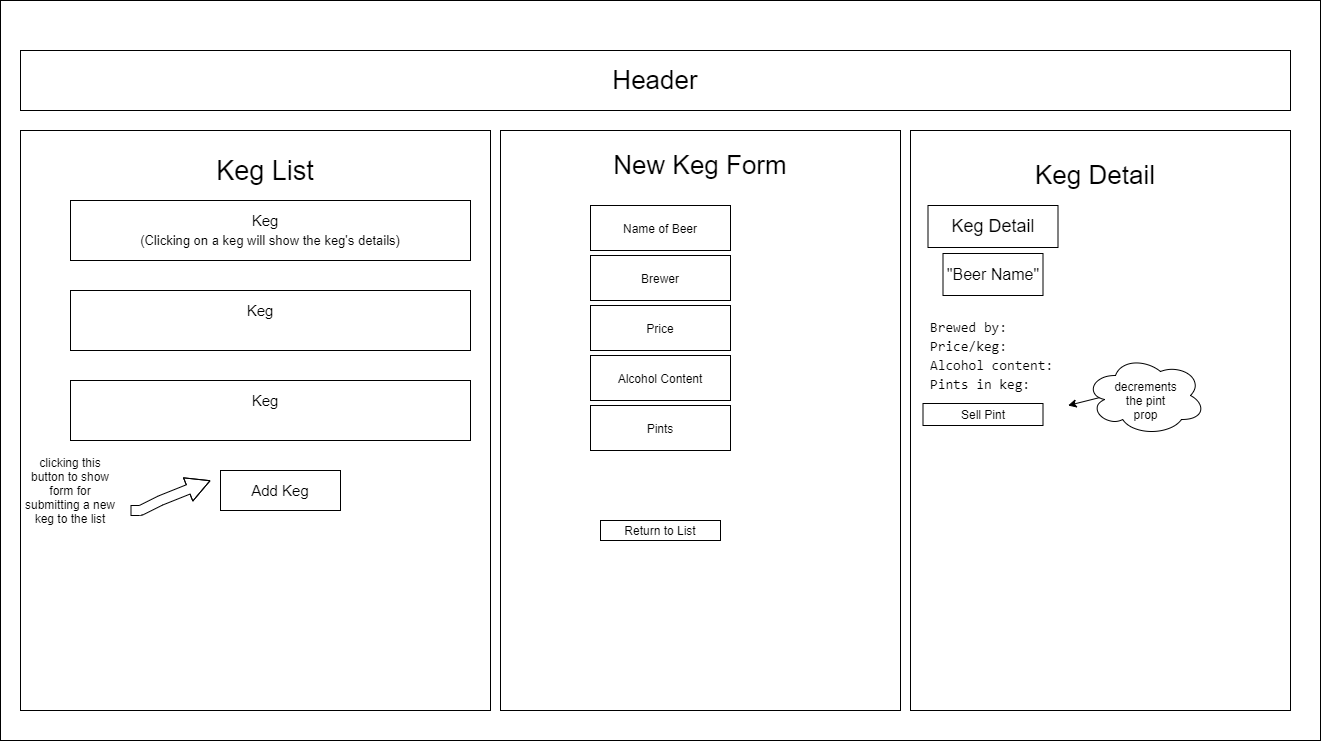

The diagram above was exported from draw.io. Its source (the exported page's mxGraphModel, read from the mxfile embedded in the PNG):
<mxGraphModel dx="780" dy="1112" grid="1" gridSize="10" guides="1" tooltips="1" connect="1" arrows="1" fold="1" page="1" pageScale="1" pageWidth="850" pageHeight="1100" math="0" shadow="0">
  <root>
    <mxCell id="0" />
    <mxCell id="1" parent="0" />
    <mxCell id="4gi3fiwKTEYA-ymOi0Io-1" value="" style="rounded=0;whiteSpace=wrap;html=1;" vertex="1" parent="1">
      <mxGeometry x="170" y="100" width="1320" height="740" as="geometry" />
    </mxCell>
    <mxCell id="4gi3fiwKTEYA-ymOi0Io-2" value="&lt;font style=&quot;font-size: 26px&quot;&gt;Header&lt;/font&gt;" style="rounded=0;whiteSpace=wrap;html=1;" vertex="1" parent="1">
      <mxGeometry x="190" y="150" width="1270" height="60" as="geometry" />
    </mxCell>
    <mxCell id="4gi3fiwKTEYA-ymOi0Io-3" value="" style="rounded=0;whiteSpace=wrap;html=1;" vertex="1" parent="1">
      <mxGeometry x="190" y="230" width="470" height="580" as="geometry" />
    </mxCell>
    <mxCell id="4gi3fiwKTEYA-ymOi0Io-4" value="&lt;font style=&quot;font-size: 27px&quot;&gt;Keg List&lt;/font&gt;" style="text;html=1;strokeColor=none;fillColor=none;align=center;verticalAlign=middle;whiteSpace=wrap;rounded=0;" vertex="1" parent="1">
      <mxGeometry x="330" y="240" width="210" height="60" as="geometry" />
    </mxCell>
    <mxCell id="4gi3fiwKTEYA-ymOi0Io-5" value="" style="rounded=0;whiteSpace=wrap;html=1;" vertex="1" parent="1">
      <mxGeometry x="240" y="300" width="400" height="60" as="geometry" />
    </mxCell>
    <mxCell id="4gi3fiwKTEYA-ymOi0Io-6" value="" style="rounded=0;whiteSpace=wrap;html=1;" vertex="1" parent="1">
      <mxGeometry x="240" y="390" width="400" height="60" as="geometry" />
    </mxCell>
    <mxCell id="4gi3fiwKTEYA-ymOi0Io-7" value="" style="rounded=0;whiteSpace=wrap;html=1;" vertex="1" parent="1">
      <mxGeometry x="240" y="480" width="400" height="60" as="geometry" />
    </mxCell>
    <mxCell id="4gi3fiwKTEYA-ymOi0Io-8" value="&lt;font style=&quot;font-size: 15px&quot;&gt;Keg&lt;/font&gt;" style="text;html=1;strokeColor=none;fillColor=none;align=center;verticalAlign=middle;whiteSpace=wrap;rounded=0;" vertex="1" parent="1">
      <mxGeometry x="415" y="310" width="40" height="20" as="geometry" />
    </mxCell>
    <mxCell id="4gi3fiwKTEYA-ymOi0Io-9" value="&lt;font style=&quot;font-size: 13px&quot;&gt;(Clicking on a keg will show the keg's details)&lt;/font&gt;" style="text;html=1;strokeColor=none;fillColor=none;align=center;verticalAlign=middle;whiteSpace=wrap;rounded=0;" vertex="1" parent="1">
      <mxGeometry x="300" y="330" width="280" height="20" as="geometry" />
    </mxCell>
    <mxCell id="4gi3fiwKTEYA-ymOi0Io-10" value="" style="rounded=0;whiteSpace=wrap;html=1;" vertex="1" parent="1">
      <mxGeometry x="390" y="570" width="120" height="40" as="geometry" />
    </mxCell>
    <mxCell id="4gi3fiwKTEYA-ymOi0Io-11" value="&lt;font style=&quot;font-size: 15px&quot;&gt;Add Keg&lt;/font&gt;" style="text;html=1;strokeColor=none;fillColor=none;align=center;verticalAlign=middle;whiteSpace=wrap;rounded=0;" vertex="1" parent="1">
      <mxGeometry x="420" y="580" width="60" height="20" as="geometry" />
    </mxCell>
    <mxCell id="4gi3fiwKTEYA-ymOi0Io-12" value="" style="shape=flexArrow;endArrow=classic;html=1;endWidth=14;endSize=7.52;" edge="1" parent="1">
      <mxGeometry width="50" height="50" relative="1" as="geometry">
        <mxPoint x="300" y="610" as="sourcePoint" />
        <mxPoint x="380" y="580" as="targetPoint" />
        <Array as="points">
          <mxPoint x="310" y="610" />
          <mxPoint x="330" y="600" />
        </Array>
      </mxGeometry>
    </mxCell>
    <mxCell id="4gi3fiwKTEYA-ymOi0Io-14" value="clicking this button to show form for submitting a new keg to the list" style="text;html=1;strokeColor=none;fillColor=none;align=center;verticalAlign=middle;whiteSpace=wrap;rounded=0;rotation=0;" vertex="1" parent="1">
      <mxGeometry x="190" y="545" width="100" height="90" as="geometry" />
    </mxCell>
    <mxCell id="4gi3fiwKTEYA-ymOi0Io-15" value="&lt;font style=&quot;font-size: 15px&quot;&gt;Keg&lt;/font&gt;" style="text;html=1;strokeColor=none;fillColor=none;align=center;verticalAlign=middle;whiteSpace=wrap;rounded=0;" vertex="1" parent="1">
      <mxGeometry x="410" y="400" width="40" height="20" as="geometry" />
    </mxCell>
    <mxCell id="4gi3fiwKTEYA-ymOi0Io-16" value="&lt;font style=&quot;font-size: 15px&quot;&gt;Keg&lt;/font&gt;" style="text;html=1;strokeColor=none;fillColor=none;align=center;verticalAlign=middle;whiteSpace=wrap;rounded=0;" vertex="1" parent="1">
      <mxGeometry x="415" y="490" width="40" height="20" as="geometry" />
    </mxCell>
    <mxCell id="4gi3fiwKTEYA-ymOi0Io-27" value="" style="rounded=0;whiteSpace=wrap;html=1;" vertex="1" parent="1">
      <mxGeometry x="670" y="230" width="400" height="580" as="geometry" />
    </mxCell>
    <mxCell id="4gi3fiwKTEYA-ymOi0Io-28" value="" style="rounded=0;whiteSpace=wrap;html=1;" vertex="1" parent="1">
      <mxGeometry x="1080" y="230" width="380" height="580" as="geometry" />
    </mxCell>
    <mxCell id="4gi3fiwKTEYA-ymOi0Io-29" value="&lt;span style=&quot;font-size: 26px&quot;&gt;New Keg Form&lt;/span&gt;" style="text;html=1;strokeColor=none;fillColor=none;align=center;verticalAlign=middle;whiteSpace=wrap;rounded=0;" vertex="1" parent="1">
      <mxGeometry x="745" y="240" width="250" height="50" as="geometry" />
    </mxCell>
    <mxCell id="4gi3fiwKTEYA-ymOi0Io-32" value="Name of Beer" style="rounded=0;whiteSpace=wrap;html=1;" vertex="1" parent="1">
      <mxGeometry x="760" y="305" width="140" height="45" as="geometry" />
    </mxCell>
    <mxCell id="4gi3fiwKTEYA-ymOi0Io-33" value="Brewer" style="rounded=0;whiteSpace=wrap;html=1;" vertex="1" parent="1">
      <mxGeometry x="760" y="355" width="140" height="45" as="geometry" />
    </mxCell>
    <mxCell id="4gi3fiwKTEYA-ymOi0Io-34" value="Price" style="rounded=0;whiteSpace=wrap;html=1;" vertex="1" parent="1">
      <mxGeometry x="760" y="405" width="140" height="45" as="geometry" />
    </mxCell>
    <mxCell id="4gi3fiwKTEYA-ymOi0Io-35" value="Alcohol Content" style="rounded=0;whiteSpace=wrap;html=1;" vertex="1" parent="1">
      <mxGeometry x="760" y="455" width="140" height="45" as="geometry" />
    </mxCell>
    <mxCell id="4gi3fiwKTEYA-ymOi0Io-36" value="Pints" style="rounded=0;whiteSpace=wrap;html=1;" vertex="1" parent="1">
      <mxGeometry x="760" y="505" width="140" height="45" as="geometry" />
    </mxCell>
    <mxCell id="4gi3fiwKTEYA-ymOi0Io-38" value="Return to List" style="rounded=0;whiteSpace=wrap;html=1;" vertex="1" parent="1">
      <mxGeometry x="770" y="620" width="120" height="20" as="geometry" />
    </mxCell>
    <mxCell id="4gi3fiwKTEYA-ymOi0Io-51" value="" style="group" vertex="1" connectable="0" parent="1">
      <mxGeometry x="1092.5" y="250" width="355" height="285" as="geometry" />
    </mxCell>
    <mxCell id="4gi3fiwKTEYA-ymOi0Io-30" value="&lt;font style=&quot;font-size: 26px&quot;&gt;Keg Detail&lt;/font&gt;" style="text;html=1;strokeColor=none;fillColor=none;align=center;verticalAlign=middle;whiteSpace=wrap;rounded=0;" vertex="1" parent="4gi3fiwKTEYA-ymOi0Io-51">
      <mxGeometry x="47.5" width="250" height="50" as="geometry" />
    </mxCell>
    <mxCell id="4gi3fiwKTEYA-ymOi0Io-43" value="&lt;font style=&quot;font-size: 18px&quot;&gt;Keg Detail&lt;/font&gt;" style="rounded=0;whiteSpace=wrap;html=1;" vertex="1" parent="4gi3fiwKTEYA-ymOi0Io-51">
      <mxGeometry x="5" y="55" width="130" height="42" as="geometry" />
    </mxCell>
    <mxCell id="4gi3fiwKTEYA-ymOi0Io-44" value="&lt;font style=&quot;font-size: 16px&quot;&gt;&quot;Beer Name&quot;&lt;/font&gt;" style="rounded=0;whiteSpace=wrap;html=1;" vertex="1" parent="4gi3fiwKTEYA-ymOi0Io-51">
      <mxGeometry x="20" y="103" width="100" height="42" as="geometry" />
    </mxCell>
    <mxCell id="4gi3fiwKTEYA-ymOi0Io-45" value="&lt;div style=&quot;font-family: &amp;#34;consolas&amp;#34; , &amp;#34;courier new&amp;#34; , monospace ; font-size: 14px ; line-height: 19px&quot;&gt;&lt;span style=&quot;background-color: rgb(255 , 255 , 255)&quot;&gt;Brewed&amp;nbsp;by:&lt;/span&gt;&lt;/div&gt;&lt;div style=&quot;font-family: &amp;#34;consolas&amp;#34; , &amp;#34;courier new&amp;#34; , monospace ; font-size: 14px ; line-height: 19px&quot;&gt;&lt;div style=&quot;font-family: &amp;#34;consolas&amp;#34; , &amp;#34;courier new&amp;#34; , monospace ; line-height: 19px&quot;&gt;&lt;span style=&quot;background-color: rgb(255 , 255 , 255)&quot;&gt;Price/keg:&lt;/span&gt;&lt;/div&gt;&lt;div style=&quot;font-family: &amp;#34;consolas&amp;#34; , &amp;#34;courier new&amp;#34; , monospace ; line-height: 19px&quot;&gt;&lt;div style=&quot;line-height: 19px&quot;&gt;&lt;span style=&quot;background-color: rgb(255 , 255 , 255)&quot;&gt;Alcohol&amp;nbsp;content:&lt;/span&gt;&lt;/div&gt;&lt;div style=&quot;line-height: 19px&quot;&gt;&lt;div style=&quot;font-family: &amp;#34;consolas&amp;#34; , &amp;#34;courier new&amp;#34; , monospace ; line-height: 19px&quot;&gt;&lt;span style=&quot;background-color: rgb(255 , 255 , 255)&quot;&gt;Pints&amp;nbsp;in&amp;nbsp;keg:&lt;/span&gt;&lt;/div&gt;&lt;/div&gt;&lt;/div&gt;&lt;/div&gt;" style="text;html=1;strokeColor=none;fillColor=none;align=left;verticalAlign=middle;whiteSpace=wrap;rounded=0;" vertex="1" parent="4gi3fiwKTEYA-ymOi0Io-51">
      <mxGeometry x="5" y="155" width="130" height="100" as="geometry" />
    </mxCell>
    <mxCell id="4gi3fiwKTEYA-ymOi0Io-46" value="Sell Pint" style="rounded=0;whiteSpace=wrap;html=1;" vertex="1" parent="4gi3fiwKTEYA-ymOi0Io-51">
      <mxGeometry y="253" width="120" height="22" as="geometry" />
    </mxCell>
    <mxCell id="4gi3fiwKTEYA-ymOi0Io-47" value="" style="group" vertex="1" connectable="0" parent="4gi3fiwKTEYA-ymOi0Io-51">
      <mxGeometry x="145" y="205" width="137.5" height="80" as="geometry" />
    </mxCell>
    <mxCell id="4gi3fiwKTEYA-ymOi0Io-39" value="" style="endArrow=classic;html=1;" edge="1" parent="4gi3fiwKTEYA-ymOi0Io-47">
      <mxGeometry width="50" height="50" relative="1" as="geometry">
        <mxPoint x="40" y="40" as="sourcePoint" />
        <mxPoint y="50" as="targetPoint" />
      </mxGeometry>
    </mxCell>
    <mxCell id="4gi3fiwKTEYA-ymOi0Io-41" value="" style="ellipse;shape=cloud;whiteSpace=wrap;html=1;" vertex="1" parent="4gi3fiwKTEYA-ymOi0Io-47">
      <mxGeometry x="17.5" width="120" height="80" as="geometry" />
    </mxCell>
    <mxCell id="4gi3fiwKTEYA-ymOi0Io-40" value="decrements the pint prop" style="text;html=1;strokeColor=none;fillColor=none;align=center;verticalAlign=middle;whiteSpace=wrap;rounded=0;" vertex="1" parent="4gi3fiwKTEYA-ymOi0Io-47">
      <mxGeometry x="45" y="20" width="65" height="50" as="geometry" />
    </mxCell>
  </root>
</mxGraphModel>